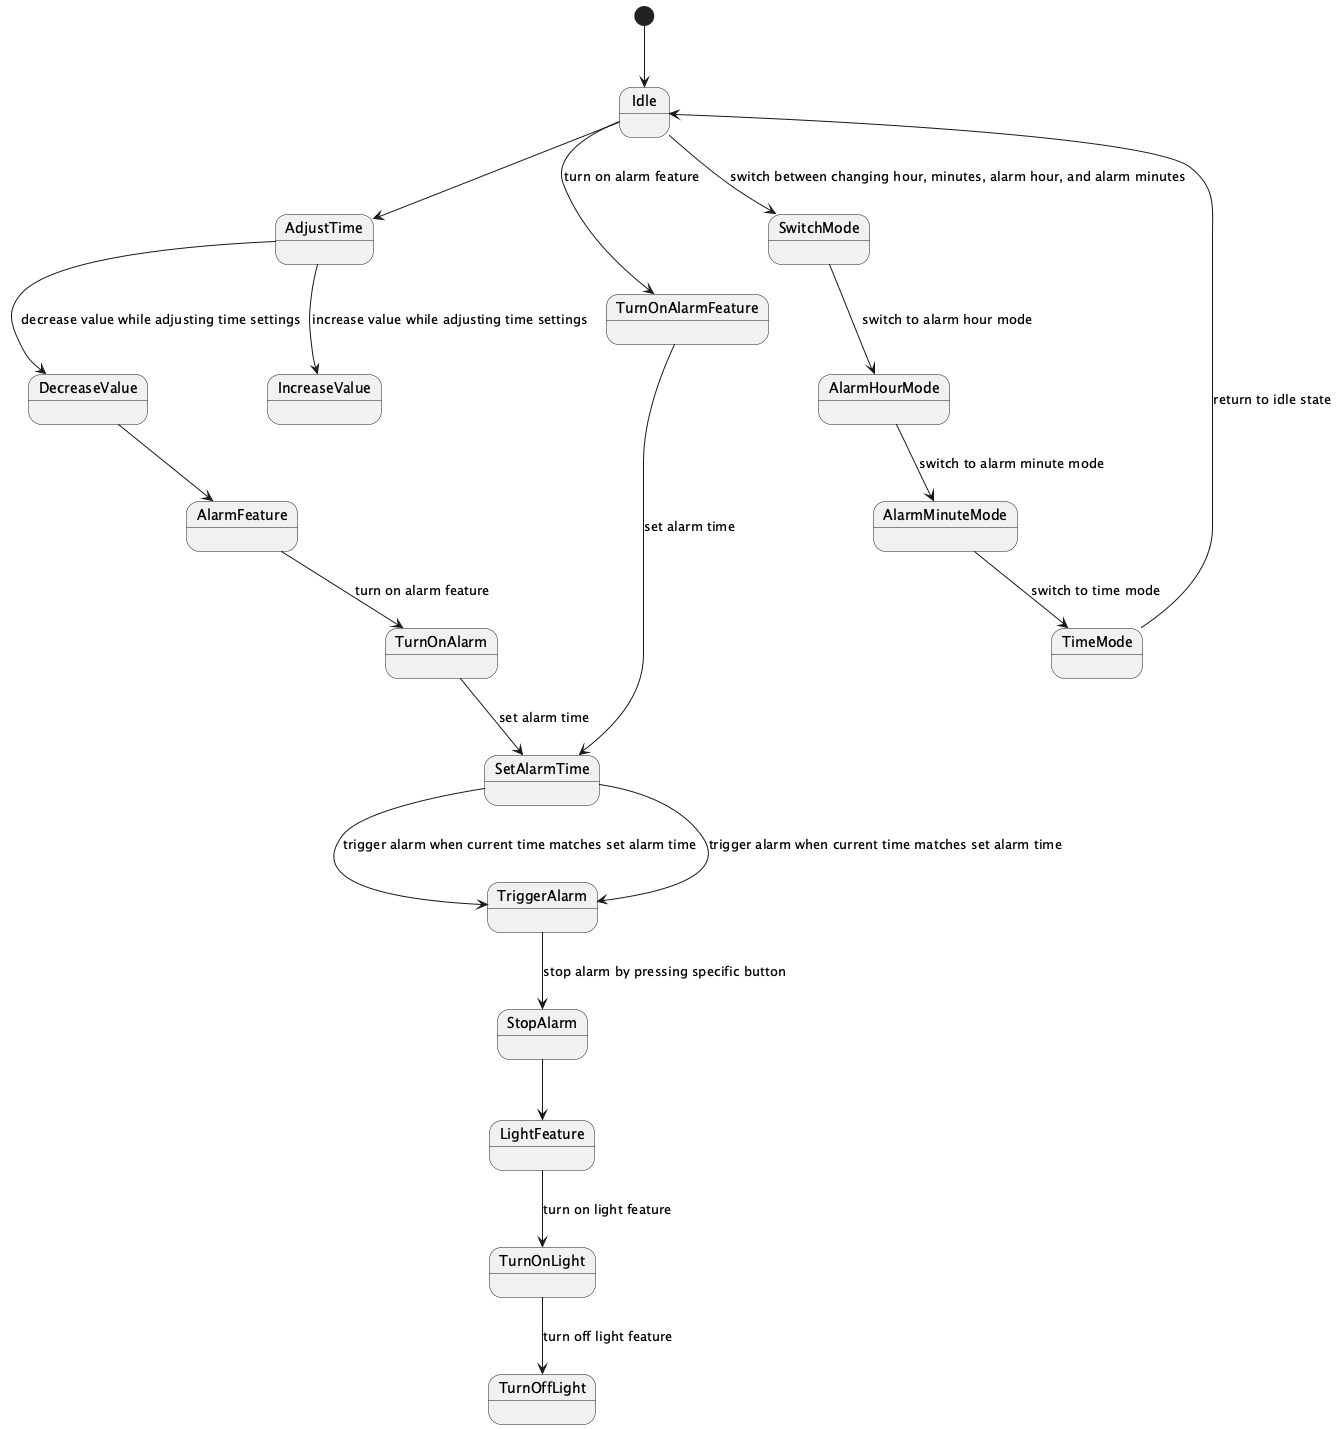

The diagram above was rendered by PlantUML. Its source (embedded in the PNG):
@startuml
[*] --> Idle
Idle --> AdjustTime
AdjustTime --> IncreaseValue : increase value while adjusting time settings
AdjustTime --> DecreaseValue : decrease value while adjusting time settings
DecreaseValue --> AlarmFeature
AlarmFeature --> TurnOnAlarm : turn on alarm feature
TurnOnAlarm --> SetAlarmTime : set alarm time
SetAlarmTime --> TriggerAlarm : trigger alarm when current time matches set alarm time
TriggerAlarm --> StopAlarm : stop alarm by pressing specific button
StopAlarm --> LightFeature
LightFeature --> TurnOnLight : turn on light feature
TurnOnLight --> TurnOffLight : turn off light feature

Idle --> SwitchMode : switch between changing hour, minutes, alarm hour, and alarm minutes
SwitchMode --> AlarmHourMode : switch to alarm hour mode
AlarmHourMode --> AlarmMinuteMode : switch to alarm minute mode
AlarmMinuteMode --> TimeMode : switch to time mode
TimeMode --> Idle : return to idle state

Idle --> TurnOnAlarmFeature : turn on alarm feature
TurnOnAlarmFeature --> SetAlarmTime : set alarm time
SetAlarmTime --> TriggerAlarm : trigger alarm when current time matches set alarm time

@enduml